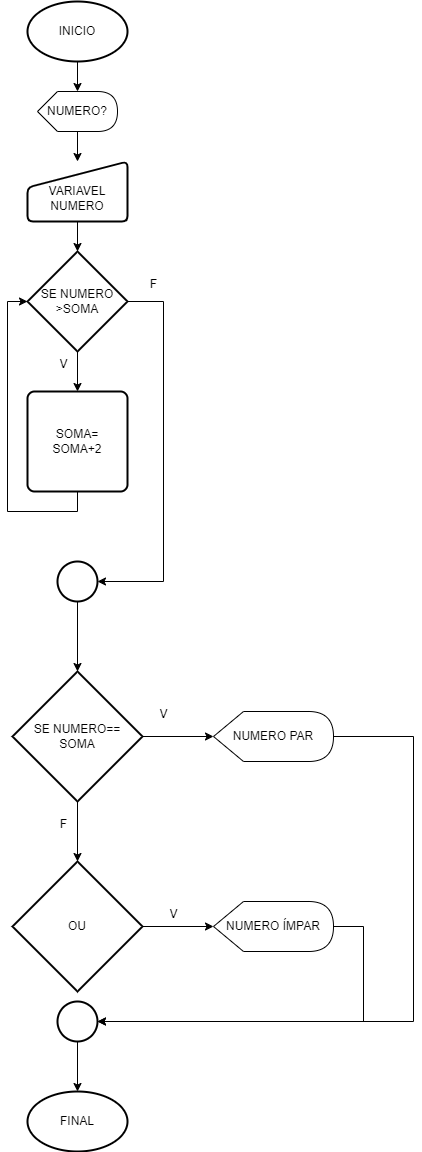

The diagram above was exported from draw.io. Its source (the exported page's mxGraphModel, read from the mxfile embedded in the PNG):
<mxGraphModel dx="1186" dy="632" grid="1" gridSize="10" guides="1" tooltips="1" connect="1" arrows="1" fold="1" page="1" pageScale="1" pageWidth="827" pageHeight="1169" math="0" shadow="0">
  <root>
    <mxCell id="0" />
    <mxCell id="1" parent="0" />
    <mxCell id="28iamh3Gf4rM4Iu4LoVn-10" value="" style="edgeStyle=orthogonalEdgeStyle;rounded=0;orthogonalLoop=1;jettySize=auto;html=1;" edge="1" parent="1" source="28iamh3Gf4rM4Iu4LoVn-1" target="28iamh3Gf4rM4Iu4LoVn-3">
      <mxGeometry relative="1" as="geometry" />
    </mxCell>
    <mxCell id="28iamh3Gf4rM4Iu4LoVn-1" value="NUMERO?" style="shape=display;whiteSpace=wrap;html=1;" vertex="1" parent="1">
      <mxGeometry x="374" y="140" width="80" height="40" as="geometry" />
    </mxCell>
    <mxCell id="28iamh3Gf4rM4Iu4LoVn-12" value="" style="edgeStyle=orthogonalEdgeStyle;rounded=0;orthogonalLoop=1;jettySize=auto;html=1;" edge="1" parent="1" source="28iamh3Gf4rM4Iu4LoVn-3" target="28iamh3Gf4rM4Iu4LoVn-5">
      <mxGeometry relative="1" as="geometry" />
    </mxCell>
    <mxCell id="28iamh3Gf4rM4Iu4LoVn-3" value="&lt;div&gt;&lt;br&gt;&lt;/div&gt;VARIAVEL&lt;div&gt;NUMERO&lt;/div&gt;" style="html=1;strokeWidth=2;shape=manualInput;whiteSpace=wrap;rounded=1;size=26;arcSize=11;" vertex="1" parent="1">
      <mxGeometry x="364" y="210" width="100" height="60" as="geometry" />
    </mxCell>
    <mxCell id="28iamh3Gf4rM4Iu4LoVn-11" value="" style="edgeStyle=orthogonalEdgeStyle;rounded=0;orthogonalLoop=1;jettySize=auto;html=1;entryX=0;entryY=0;entryDx=40;entryDy=0;entryPerimeter=0;" edge="1" parent="1" source="28iamh3Gf4rM4Iu4LoVn-4" target="28iamh3Gf4rM4Iu4LoVn-1">
      <mxGeometry relative="1" as="geometry" />
    </mxCell>
    <mxCell id="28iamh3Gf4rM4Iu4LoVn-4" value="INICIO" style="strokeWidth=2;html=1;shape=mxgraph.flowchart.start_1;whiteSpace=wrap;" vertex="1" parent="1">
      <mxGeometry x="364" y="50" width="100" height="60" as="geometry" />
    </mxCell>
    <mxCell id="28iamh3Gf4rM4Iu4LoVn-13" value="" style="edgeStyle=orthogonalEdgeStyle;rounded=0;orthogonalLoop=1;jettySize=auto;html=1;" edge="1" parent="1" source="28iamh3Gf4rM4Iu4LoVn-5" target="28iamh3Gf4rM4Iu4LoVn-7">
      <mxGeometry relative="1" as="geometry" />
    </mxCell>
    <mxCell id="28iamh3Gf4rM4Iu4LoVn-5" value="SE NUMERO&lt;div&gt;&amp;gt;SOMA&lt;/div&gt;" style="strokeWidth=2;html=1;shape=mxgraph.flowchart.decision;whiteSpace=wrap;" vertex="1" parent="1">
      <mxGeometry x="364" y="300" width="100" height="100" as="geometry" />
    </mxCell>
    <mxCell id="28iamh3Gf4rM4Iu4LoVn-7" value="SOMA=&lt;div&gt;SOMA+2&lt;/div&gt;" style="rounded=1;whiteSpace=wrap;html=1;absoluteArcSize=1;arcSize=14;strokeWidth=2;" vertex="1" parent="1">
      <mxGeometry x="364" y="440" width="100" height="100" as="geometry" />
    </mxCell>
    <mxCell id="28iamh3Gf4rM4Iu4LoVn-19" style="edgeStyle=orthogonalEdgeStyle;rounded=0;orthogonalLoop=1;jettySize=auto;html=1;entryX=0;entryY=0.5;entryDx=0;entryDy=0;entryPerimeter=0;" edge="1" parent="1" source="28iamh3Gf4rM4Iu4LoVn-7" target="28iamh3Gf4rM4Iu4LoVn-5">
      <mxGeometry relative="1" as="geometry">
        <Array as="points">
          <mxPoint x="414" y="560" />
          <mxPoint x="344" y="560" />
          <mxPoint x="344" y="350" />
        </Array>
      </mxGeometry>
    </mxCell>
    <mxCell id="28iamh3Gf4rM4Iu4LoVn-23" value="" style="strokeWidth=2;html=1;shape=mxgraph.flowchart.start_2;whiteSpace=wrap;" vertex="1" parent="1">
      <mxGeometry x="394" y="610" width="40" height="40" as="geometry" />
    </mxCell>
    <mxCell id="28iamh3Gf4rM4Iu4LoVn-24" style="edgeStyle=orthogonalEdgeStyle;rounded=0;orthogonalLoop=1;jettySize=auto;html=1;entryX=1;entryY=0.5;entryDx=0;entryDy=0;entryPerimeter=0;" edge="1" parent="1" source="28iamh3Gf4rM4Iu4LoVn-5" target="28iamh3Gf4rM4Iu4LoVn-23">
      <mxGeometry relative="1" as="geometry">
        <Array as="points">
          <mxPoint x="500" y="350" />
          <mxPoint x="500" y="630" />
        </Array>
      </mxGeometry>
    </mxCell>
    <mxCell id="28iamh3Gf4rM4Iu4LoVn-25" value="F" style="text;html=1;align=center;verticalAlign=middle;resizable=0;points=[];autosize=1;strokeColor=none;fillColor=none;" vertex="1" parent="1">
      <mxGeometry x="475" y="318" width="30" height="30" as="geometry" />
    </mxCell>
    <mxCell id="28iamh3Gf4rM4Iu4LoVn-26" value="V" style="text;html=1;align=center;verticalAlign=middle;resizable=0;points=[];autosize=1;strokeColor=none;fillColor=none;" vertex="1" parent="1">
      <mxGeometry x="385" y="398" width="30" height="30" as="geometry" />
    </mxCell>
    <mxCell id="28iamh3Gf4rM4Iu4LoVn-27" value="SE NUMERO==&lt;div&gt;SOMA&lt;/div&gt;" style="strokeWidth=2;html=1;shape=mxgraph.flowchart.decision;whiteSpace=wrap;" vertex="1" parent="1">
      <mxGeometry x="349" y="720" width="130" height="130" as="geometry" />
    </mxCell>
    <mxCell id="28iamh3Gf4rM4Iu4LoVn-28" value="OU" style="strokeWidth=2;html=1;shape=mxgraph.flowchart.decision;whiteSpace=wrap;" vertex="1" parent="1">
      <mxGeometry x="349" y="910" width="130" height="130" as="geometry" />
    </mxCell>
    <mxCell id="28iamh3Gf4rM4Iu4LoVn-29" style="edgeStyle=orthogonalEdgeStyle;rounded=0;orthogonalLoop=1;jettySize=auto;html=1;entryX=0.5;entryY=0;entryDx=0;entryDy=0;entryPerimeter=0;" edge="1" parent="1" source="28iamh3Gf4rM4Iu4LoVn-23" target="28iamh3Gf4rM4Iu4LoVn-27">
      <mxGeometry relative="1" as="geometry" />
    </mxCell>
    <mxCell id="28iamh3Gf4rM4Iu4LoVn-30" style="edgeStyle=orthogonalEdgeStyle;rounded=0;orthogonalLoop=1;jettySize=auto;html=1;entryX=0.5;entryY=0;entryDx=0;entryDy=0;entryPerimeter=0;" edge="1" parent="1" source="28iamh3Gf4rM4Iu4LoVn-27" target="28iamh3Gf4rM4Iu4LoVn-28">
      <mxGeometry relative="1" as="geometry" />
    </mxCell>
    <mxCell id="28iamh3Gf4rM4Iu4LoVn-31" value="NUMERO PAR&lt;span style=&quot;color: rgba(0, 0, 0, 0); font-family: monospace; font-size: 0px; text-align: start; text-wrap-mode: nowrap;&quot;&gt;%3CmxGraphModel%3E%3Croot%3E%3CmxCell%20id%3D%220%22%2F%3E%3CmxCell%20id%3D%221%22%20parent%3D%220%22%2F%3E%3CmxCell%20id%3D%222%22%20value%3D%22SE%20NUMERO%3D%3D%26lt%3Bdiv%26gt%3BSOMA%26lt%3B%2Fdiv%26gt%3B%22%20style%3D%22strokeWidth%3D2%3Bhtml%3D1%3Bshape%3Dmxgraph.flowchart.decision%3BwhiteSpace%3Dwrap%3B%22%20vertex%3D%221%22%20parent%3D%221%22%3E%3CmxGeometry%20x%3D%22390%22%20y%3D%22850%22%20width%3D%22130%22%20height%3D%22130%22%20as%3D%22geometry%22%2F%3E%3C%2FmxCell%3E%3C%2Froot%3E%3C%2FmxGraphModel%3E&lt;/span&gt;" style="shape=display;whiteSpace=wrap;html=1;" vertex="1" parent="1">
      <mxGeometry x="550" y="760" width="120" height="50" as="geometry" />
    </mxCell>
    <mxCell id="28iamh3Gf4rM4Iu4LoVn-33" value="NUMERO ÍMPAR&lt;span style=&quot;color: rgba(0, 0, 0, 0); font-family: monospace; font-size: 0px; text-align: start; text-wrap-mode: nowrap;&quot;&gt;%3CmxGraphModel%3E%3Croot%3E%3CmxCell%20id%3D%220%22%2F%3E%3CmxCell%20id%3D%221%22%20parent%3D%220%22%2F%3E%3CmxCell%20id%3D%222%22%20value%3D%22SE%20NUMERO%3D%3D%26lt%3Bdiv%26gt%3BSOMA%26lt%3B%2Fdiv%26gt%3B%22%20style%3D%22strokeWidth%3D2%3Bhtml%3D1%3Bshape%3Dmxgraph.flowchart.decision%3BwhiteSpace%3Dwrap%3B%22%20vertex%3D%221%22%20parent%3D%221%22%3E%3CmxGeometry%20x%3D%22390%22%20y%3D%22850%22%20width%3D%22130%22%20height%3D%22130%22%20as%3D%22geometry%22%2F%3E%3C%2FmxCell%3E%3C%2Froot%3E%3C%2FmxGraphModel%3E&lt;/span&gt;" style="shape=display;whiteSpace=wrap;html=1;" vertex="1" parent="1">
      <mxGeometry x="550" y="950" width="120" height="50" as="geometry" />
    </mxCell>
    <mxCell id="28iamh3Gf4rM4Iu4LoVn-34" style="edgeStyle=orthogonalEdgeStyle;rounded=0;orthogonalLoop=1;jettySize=auto;html=1;entryX=0;entryY=0.5;entryDx=0;entryDy=0;entryPerimeter=0;" edge="1" parent="1" source="28iamh3Gf4rM4Iu4LoVn-27" target="28iamh3Gf4rM4Iu4LoVn-31">
      <mxGeometry relative="1" as="geometry" />
    </mxCell>
    <mxCell id="28iamh3Gf4rM4Iu4LoVn-35" style="edgeStyle=orthogonalEdgeStyle;rounded=0;orthogonalLoop=1;jettySize=auto;html=1;entryX=0;entryY=0.5;entryDx=0;entryDy=0;entryPerimeter=0;" edge="1" parent="1" source="28iamh3Gf4rM4Iu4LoVn-28" target="28iamh3Gf4rM4Iu4LoVn-33">
      <mxGeometry relative="1" as="geometry" />
    </mxCell>
    <mxCell id="28iamh3Gf4rM4Iu4LoVn-37" value="FINAL" style="strokeWidth=2;html=1;shape=mxgraph.flowchart.start_1;whiteSpace=wrap;" vertex="1" parent="1">
      <mxGeometry x="364" y="1140" width="100" height="60" as="geometry" />
    </mxCell>
    <mxCell id="28iamh3Gf4rM4Iu4LoVn-39" value="V" style="text;html=1;align=center;verticalAlign=middle;resizable=0;points=[];autosize=1;strokeColor=none;fillColor=none;" vertex="1" parent="1">
      <mxGeometry x="485" y="748" width="30" height="30" as="geometry" />
    </mxCell>
    <mxCell id="28iamh3Gf4rM4Iu4LoVn-40" value="V" style="text;html=1;align=center;verticalAlign=middle;resizable=0;points=[];autosize=1;strokeColor=none;fillColor=none;" vertex="1" parent="1">
      <mxGeometry x="495" y="948" width="30" height="30" as="geometry" />
    </mxCell>
    <mxCell id="28iamh3Gf4rM4Iu4LoVn-41" value="F" style="text;html=1;align=center;verticalAlign=middle;resizable=0;points=[];autosize=1;strokeColor=none;fillColor=none;" vertex="1" parent="1">
      <mxGeometry x="385" y="858" width="30" height="30" as="geometry" />
    </mxCell>
    <mxCell id="28iamh3Gf4rM4Iu4LoVn-45" style="edgeStyle=orthogonalEdgeStyle;rounded=0;orthogonalLoop=1;jettySize=auto;html=1;" edge="1" parent="1" source="28iamh3Gf4rM4Iu4LoVn-42" target="28iamh3Gf4rM4Iu4LoVn-37">
      <mxGeometry relative="1" as="geometry" />
    </mxCell>
    <mxCell id="28iamh3Gf4rM4Iu4LoVn-42" value="" style="strokeWidth=2;html=1;shape=mxgraph.flowchart.start_2;whiteSpace=wrap;" vertex="1" parent="1">
      <mxGeometry x="394" y="1050" width="40" height="40" as="geometry" />
    </mxCell>
    <mxCell id="28iamh3Gf4rM4Iu4LoVn-43" style="edgeStyle=orthogonalEdgeStyle;rounded=0;orthogonalLoop=1;jettySize=auto;html=1;entryX=1;entryY=0.5;entryDx=0;entryDy=0;entryPerimeter=0;" edge="1" parent="1" source="28iamh3Gf4rM4Iu4LoVn-31" target="28iamh3Gf4rM4Iu4LoVn-42">
      <mxGeometry relative="1" as="geometry">
        <Array as="points">
          <mxPoint x="750" y="785" />
          <mxPoint x="750" y="1070" />
        </Array>
      </mxGeometry>
    </mxCell>
    <mxCell id="28iamh3Gf4rM4Iu4LoVn-44" style="edgeStyle=orthogonalEdgeStyle;rounded=0;orthogonalLoop=1;jettySize=auto;html=1;entryX=1;entryY=0.5;entryDx=0;entryDy=0;entryPerimeter=0;" edge="1" parent="1" source="28iamh3Gf4rM4Iu4LoVn-33" target="28iamh3Gf4rM4Iu4LoVn-42">
      <mxGeometry relative="1" as="geometry">
        <Array as="points">
          <mxPoint x="700" y="975" />
          <mxPoint x="700" y="1070" />
        </Array>
      </mxGeometry>
    </mxCell>
  </root>
</mxGraphModel>